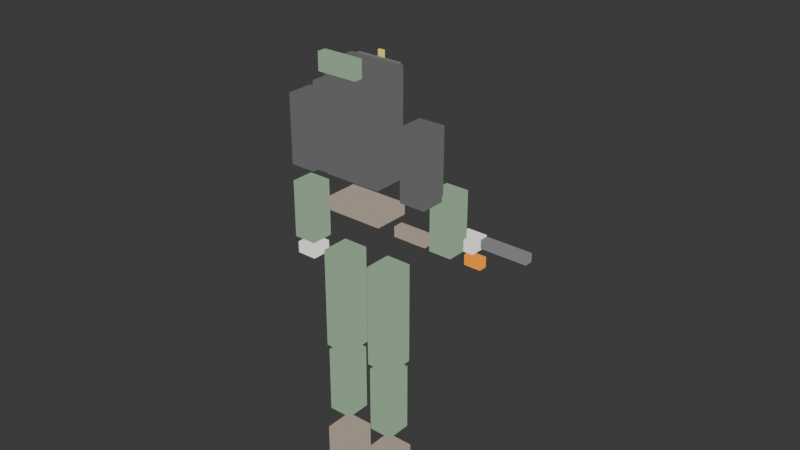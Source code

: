 # Source: guardsman_test.blend  (saved by Blender 5.1.29; exported with 4.5.12 LTS)
import bpy
from mathutils import Matrix  # noqa: F401  (used for matrix-valued properties, if any)

bpy.ops.wm.read_factory_settings(use_empty=True)
scene = bpy.context.scene
scene.name = 'Scene'

# ---- collections
col_collection = bpy.data.collections.new('Collection'); scene.collection.children.link(col_collection)

# ---- materials (node trees are filled in below, after node groups)
mat_pal_gunmetal = bpy.data.materials.new('PAL_Gunmetal')
mat_pal_gold = bpy.data.materials.new('PAL_Gold')
mat_pal_steel = bpy.data.materials.new('PAL_Steel')
mat_pal_gunmetalmid = bpy.data.materials.new('PAL_GunmetalMid')
mat_pal_leather = bpy.data.materials.new('PAL_Leather')
mat_pal_fatigue = bpy.data.materials.new('PAL_Fatigue')
mat_pal_bone = bpy.data.materials.new('PAL_Bone')
mat_pal_plasma = bpy.data.materials.new('PAL_Plasma')

# ---- material node trees
mat_pal_gunmetal.use_nodes = True; mat_pal_gunmetal.node_tree.nodes.clear()
_N = mat_pal_gunmetal.node_tree.nodes; _L = mat_pal_gunmetal.node_tree.links
n0 = _N.new('ShaderNodeEmission'); n0.name = 'Emission'; n0.location = (0, 0)
n0.inputs[0].default_value = (0.1176, 0.1176, 0.1176, 1.0)
n1 = _N.new('ShaderNodeOutputMaterial'); n1.name = 'Material Output'; n1.location = (0, 0)
_L.new(n0.outputs[0], n1.inputs[0])
n1.is_active_output = True
mat_pal_gold.use_nodes = True; mat_pal_gold.node_tree.nodes.clear()
_N = mat_pal_gold.node_tree.nodes; _L = mat_pal_gold.node_tree.links
n0 = _N.new('ShaderNodeEmission'); n0.name = 'Emission'; n0.location = (0, 0)
n0.inputs[0].default_value = (0.8314, 0.6275, 0.1412, 1.0)
n1 = _N.new('ShaderNodeOutputMaterial'); n1.name = 'Material Output'; n1.location = (0, 0)
_L.new(n0.outputs[0], n1.inputs[0])
n1.is_active_output = True
mat_pal_steel.use_nodes = True; mat_pal_steel.node_tree.nodes.clear()
_N = mat_pal_steel.node_tree.nodes; _L = mat_pal_steel.node_tree.links
n0 = _N.new('ShaderNodeEmission'); n0.name = 'Emission'; n0.location = (0, 0)
n0.inputs[0].default_value = (0.1961, 0.1961, 0.1961, 1.0)
n1 = _N.new('ShaderNodeOutputMaterial'); n1.name = 'Material Output'; n1.location = (0, 0)
_L.new(n0.outputs[0], n1.inputs[0])
n1.is_active_output = True
mat_pal_gunmetalmid.use_nodes = True; mat_pal_gunmetalmid.node_tree.nodes.clear()
_N = mat_pal_gunmetalmid.node_tree.nodes; _L = mat_pal_gunmetalmid.node_tree.links
n0 = _N.new('ShaderNodeEmission'); n0.name = 'Emission'; n0.location = (0, 0)
n0.inputs[0].default_value = (0.1569, 0.1569, 0.1569, 1.0)
n1 = _N.new('ShaderNodeOutputMaterial'); n1.name = 'Material Output'; n1.location = (0, 0)
_L.new(n0.outputs[0], n1.inputs[0])
n1.is_active_output = True
mat_pal_leather.use_nodes = True; mat_pal_leather.node_tree.nodes.clear()
_N = mat_pal_leather.node_tree.nodes; _L = mat_pal_leather.node_tree.links
n0 = _N.new('ShaderNodeEmission'); n0.name = 'Emission'; n0.location = (0, 0)
n0.inputs[0].default_value = (0.3529, 0.2902, 0.2353, 1.0)
n1 = _N.new('ShaderNodeOutputMaterial'); n1.name = 'Material Output'; n1.location = (0, 0)
_L.new(n0.outputs[0], n1.inputs[0])
n1.is_active_output = True
mat_pal_fatigue.use_nodes = True; mat_pal_fatigue.node_tree.nodes.clear()
_N = mat_pal_fatigue.node_tree.nodes; _L = mat_pal_fatigue.node_tree.links
n0 = _N.new('ShaderNodeEmission'); n0.name = 'Emission'; n0.location = (0, 0)
n0.inputs[0].default_value = (0.2353, 0.3529, 0.2353, 1.0)
n1 = _N.new('ShaderNodeOutputMaterial'); n1.name = 'Material Output'; n1.location = (0, 0)
_L.new(n0.outputs[0], n1.inputs[0])
n1.is_active_output = True
mat_pal_bone.use_nodes = True; mat_pal_bone.node_tree.nodes.clear()
_N = mat_pal_bone.node_tree.nodes; _L = mat_pal_bone.node_tree.links
n0 = _N.new('ShaderNodeEmission'); n0.name = 'Emission'; n0.location = (0, 0)
n0.inputs[0].default_value = (0.9098, 0.8784, 0.8314, 1.0)
n1 = _N.new('ShaderNodeOutputMaterial'); n1.name = 'Material Output'; n1.location = (0, 0)
_L.new(n0.outputs[0], n1.inputs[0])
n1.is_active_output = True
mat_pal_plasma.use_nodes = True; mat_pal_plasma.node_tree.nodes.clear()
_N = mat_pal_plasma.node_tree.nodes; _L = mat_pal_plasma.node_tree.links
n0 = _N.new('ShaderNodeEmission'); n0.name = 'Emission'; n0.location = (0, 0)
n0.inputs[0].default_value = (0.9882, 0.298, 0.01569, 1.0)
n1 = _N.new('ShaderNodeOutputMaterial'); n1.name = 'Material Output'; n1.location = (0, 0)
_L.new(n0.outputs[0], n1.inputs[0])
n1.is_active_output = True

# ---- world
world_world = bpy.data.worlds.new('World'); scene.world = world_world
world_world.use_nodes = True; world_world.node_tree.nodes.clear()
_N = world_world.node_tree.nodes; _L = world_world.node_tree.links
n0 = _N.new('ShaderNodeOutputWorld'); n0.name = 'World Output'; n0.location = (200, 100)
n1 = _N.new('ShaderNodeBackground'); n1.name = 'Background'; n1.location = (-200, 100)
n1.inputs[0].default_value = (0.05088, 0.05088, 0.05088, 1.0)
_L.new(n1.outputs[0], n0.inputs[0])
n0.is_active_output = True
world_world.color = (0.05088, 0.05088, 0.05088)
world_world.sun_shadow_jitter_overblur = 0.0

# ---- meshes
me_cube_001 = bpy.data.meshes.new('Cube.001')
me_cube_001.from_pydata([(-0.5, -0.5, -0.5), (-0.5, -0.5, 0.5), (-0.5, 0.5, -0.5), (-0.5, 0.5, 0.5), (0.5, -0.5, -0.5), (0.5, -0.5, 0.5), (0.5, 0.5, -0.5), (0.5, 0.5, 0.5)], [], [(0, 1, 3, 2), (2, 3, 7, 6), (6, 7, 5, 4), (4, 5, 1, 0), (2, 6, 4, 0), (7, 3, 1, 5)])
_uv = me_cube_001.uv_layers.new(name='UVMap')
_uv.uv.foreach_set('vector', [0.375, 0.0, 0.625, 0.0, 0.625, 0.25, 0.375, 0.25, 0.375, 0.25, 0.625, 0.25, 0.625, 0.5, 0.375, 0.5, 0.375, 0.5, 0.625, 0.5, 0.625, 0.75, 0.375, 0.75, 0.375, 0.75, 0.625, 0.75, 0.625, 1.0, 0.375, 1.0, 0.125, 0.5, 0.375, 0.5, 0.375, 0.75, 0.125, 0.75, 0.625, 0.5, 0.875, 0.5, 0.875, 0.75, 0.625, 0.75])
me_cube_001.materials.append(mat_pal_gunmetal)
me_cube_001.update()
me_cube_002 = bpy.data.meshes.new('Cube.002')
me_cube_002.from_pydata([(-0.5, -0.5, -0.5), (-0.5, -0.5, 0.5), (-0.5, 0.5, -0.5), (-0.5, 0.5, 0.5), (0.5, -0.5, -0.5), (0.5, -0.5, 0.5), (0.5, 0.5, -0.5), (0.5, 0.5, 0.5)], [], [(0, 1, 3, 2), (2, 3, 7, 6), (6, 7, 5, 4), (4, 5, 1, 0), (2, 6, 4, 0), (7, 3, 1, 5)])
_uv = me_cube_002.uv_layers.new(name='UVMap')
_uv.uv.foreach_set('vector', [0.375, 0.0, 0.625, 0.0, 0.625, 0.25, 0.375, 0.25, 0.375, 0.25, 0.625, 0.25, 0.625, 0.5, 0.375, 0.5, 0.375, 0.5, 0.625, 0.5, 0.625, 0.75, 0.375, 0.75, 0.375, 0.75, 0.625, 0.75, 0.625, 1.0, 0.375, 1.0, 0.125, 0.5, 0.375, 0.5, 0.375, 0.75, 0.125, 0.75, 0.625, 0.5, 0.875, 0.5, 0.875, 0.75, 0.625, 0.75])
me_cube_002.materials.append(mat_pal_gold)
me_cube_002.update()
me_cube_003 = bpy.data.meshes.new('Cube.003')
me_cube_003.from_pydata([(-0.5, -0.5, -0.5), (-0.5, -0.5, 0.5), (-0.5, 0.5, -0.5), (-0.5, 0.5, 0.5), (0.5, -0.5, -0.5), (0.5, -0.5, 0.5), (0.5, 0.5, -0.5), (0.5, 0.5, 0.5)], [], [(0, 1, 3, 2), (2, 3, 7, 6), (6, 7, 5, 4), (4, 5, 1, 0), (2, 6, 4, 0), (7, 3, 1, 5)])
_uv = me_cube_003.uv_layers.new(name='UVMap')
_uv.uv.foreach_set('vector', [0.375, 0.0, 0.625, 0.0, 0.625, 0.25, 0.375, 0.25, 0.375, 0.25, 0.625, 0.25, 0.625, 0.5, 0.375, 0.5, 0.375, 0.5, 0.625, 0.5, 0.625, 0.75, 0.375, 0.75, 0.375, 0.75, 0.625, 0.75, 0.625, 1.0, 0.375, 1.0, 0.125, 0.5, 0.375, 0.5, 0.375, 0.75, 0.125, 0.75, 0.625, 0.5, 0.875, 0.5, 0.875, 0.75, 0.625, 0.75])
me_cube_003.materials.append(mat_pal_steel)
me_cube_003.update()
me_cube_004 = bpy.data.meshes.new('Cube.004')
me_cube_004.from_pydata([(-0.5, -0.5, -0.5), (-0.5, -0.5, 0.5), (-0.5, 0.5, -0.5), (-0.5, 0.5, 0.5), (0.5, -0.5, -0.5), (0.5, -0.5, 0.5), (0.5, 0.5, -0.5), (0.5, 0.5, 0.5)], [], [(0, 1, 3, 2), (2, 3, 7, 6), (6, 7, 5, 4), (4, 5, 1, 0), (2, 6, 4, 0), (7, 3, 1, 5)])
_uv = me_cube_004.uv_layers.new(name='UVMap')
_uv.uv.foreach_set('vector', [0.375, 0.0, 0.625, 0.0, 0.625, 0.25, 0.375, 0.25, 0.375, 0.25, 0.625, 0.25, 0.625, 0.5, 0.375, 0.5, 0.375, 0.5, 0.625, 0.5, 0.625, 0.75, 0.375, 0.75, 0.375, 0.75, 0.625, 0.75, 0.625, 1.0, 0.375, 1.0, 0.125, 0.5, 0.375, 0.5, 0.375, 0.75, 0.125, 0.75, 0.625, 0.5, 0.875, 0.5, 0.875, 0.75, 0.625, 0.75])
me_cube_004.materials.append(mat_pal_gunmetal)
me_cube_004.update()
me_cube_005 = bpy.data.meshes.new('Cube.005')
me_cube_005.from_pydata([(-0.5, -0.5, -0.5), (-0.5, -0.5, 0.5), (-0.5, 0.5, -0.5), (-0.5, 0.5, 0.5), (0.5, -0.5, -0.5), (0.5, -0.5, 0.5), (0.5, 0.5, -0.5), (0.5, 0.5, 0.5)], [], [(0, 1, 3, 2), (2, 3, 7, 6), (6, 7, 5, 4), (4, 5, 1, 0), (2, 6, 4, 0), (7, 3, 1, 5)])
_uv = me_cube_005.uv_layers.new(name='UVMap')
_uv.uv.foreach_set('vector', [0.375, 0.0, 0.625, 0.0, 0.625, 0.25, 0.375, 0.25, 0.375, 0.25, 0.625, 0.25, 0.625, 0.5, 0.375, 0.5, 0.375, 0.5, 0.625, 0.5, 0.625, 0.75, 0.375, 0.75, 0.375, 0.75, 0.625, 0.75, 0.625, 1.0, 0.375, 1.0, 0.125, 0.5, 0.375, 0.5, 0.375, 0.75, 0.125, 0.75, 0.625, 0.5, 0.875, 0.5, 0.875, 0.75, 0.625, 0.75])
me_cube_005.materials.append(mat_pal_gunmetalmid)
me_cube_005.update()
me_cube_006 = bpy.data.meshes.new('Cube.006')
me_cube_006.from_pydata([(-0.5, -0.5, -0.5), (-0.5, -0.5, 0.5), (-0.5, 0.5, -0.5), (-0.5, 0.5, 0.5), (0.5, -0.5, -0.5), (0.5, -0.5, 0.5), (0.5, 0.5, -0.5), (0.5, 0.5, 0.5)], [], [(0, 1, 3, 2), (2, 3, 7, 6), (6, 7, 5, 4), (4, 5, 1, 0), (2, 6, 4, 0), (7, 3, 1, 5)])
_uv = me_cube_006.uv_layers.new(name='UVMap')
_uv.uv.foreach_set('vector', [0.375, 0.0, 0.625, 0.0, 0.625, 0.25, 0.375, 0.25, 0.375, 0.25, 0.625, 0.25, 0.625, 0.5, 0.375, 0.5, 0.375, 0.5, 0.625, 0.5, 0.625, 0.75, 0.375, 0.75, 0.375, 0.75, 0.625, 0.75, 0.625, 1.0, 0.375, 1.0, 0.125, 0.5, 0.375, 0.5, 0.375, 0.75, 0.125, 0.75, 0.625, 0.5, 0.875, 0.5, 0.875, 0.75, 0.625, 0.75])
me_cube_006.materials.append(mat_pal_gold)
me_cube_006.update()
me_cube_007 = bpy.data.meshes.new('Cube.007')
me_cube_007.from_pydata([(-0.5, -0.5, -0.5), (-0.5, -0.5, 0.5), (-0.5, 0.5, -0.5), (-0.5, 0.5, 0.5), (0.5, -0.5, -0.5), (0.5, -0.5, 0.5), (0.5, 0.5, -0.5), (0.5, 0.5, 0.5)], [], [(0, 1, 3, 2), (2, 3, 7, 6), (6, 7, 5, 4), (4, 5, 1, 0), (2, 6, 4, 0), (7, 3, 1, 5)])
_uv = me_cube_007.uv_layers.new(name='UVMap')
_uv.uv.foreach_set('vector', [0.375, 0.0, 0.625, 0.0, 0.625, 0.25, 0.375, 0.25, 0.375, 0.25, 0.625, 0.25, 0.625, 0.5, 0.375, 0.5, 0.375, 0.5, 0.625, 0.5, 0.625, 0.75, 0.375, 0.75, 0.375, 0.75, 0.625, 0.75, 0.625, 1.0, 0.375, 1.0, 0.125, 0.5, 0.375, 0.5, 0.375, 0.75, 0.125, 0.75, 0.625, 0.5, 0.875, 0.5, 0.875, 0.75, 0.625, 0.75])
me_cube_007.materials.append(mat_pal_gold)
me_cube_007.update()
me_cube_008 = bpy.data.meshes.new('Cube.008')
me_cube_008.from_pydata([(-0.5, -0.5, -0.5), (-0.5, -0.5, 0.5), (-0.5, 0.5, -0.5), (-0.5, 0.5, 0.5), (0.5, -0.5, -0.5), (0.5, -0.5, 0.5), (0.5, 0.5, -0.5), (0.5, 0.5, 0.5)], [], [(0, 1, 3, 2), (2, 3, 7, 6), (6, 7, 5, 4), (4, 5, 1, 0), (2, 6, 4, 0), (7, 3, 1, 5)])
_uv = me_cube_008.uv_layers.new(name='UVMap')
_uv.uv.foreach_set('vector', [0.375, 0.0, 0.625, 0.0, 0.625, 0.25, 0.375, 0.25, 0.375, 0.25, 0.625, 0.25, 0.625, 0.5, 0.375, 0.5, 0.375, 0.5, 0.625, 0.5, 0.625, 0.75, 0.375, 0.75, 0.375, 0.75, 0.625, 0.75, 0.625, 1.0, 0.375, 1.0, 0.125, 0.5, 0.375, 0.5, 0.375, 0.75, 0.125, 0.75, 0.625, 0.5, 0.875, 0.5, 0.875, 0.75, 0.625, 0.75])
me_cube_008.materials.append(mat_pal_gold)
me_cube_008.update()
me_cube_009 = bpy.data.meshes.new('Cube.009')
me_cube_009.from_pydata([(-0.5, -0.5, -0.5), (-0.5, -0.5, 0.5), (-0.5, 0.5, -0.5), (-0.5, 0.5, 0.5), (0.5, -0.5, -0.5), (0.5, -0.5, 0.5), (0.5, 0.5, -0.5), (0.5, 0.5, 0.5)], [], [(0, 1, 3, 2), (2, 3, 7, 6), (6, 7, 5, 4), (4, 5, 1, 0), (2, 6, 4, 0), (7, 3, 1, 5)])
_uv = me_cube_009.uv_layers.new(name='UVMap')
_uv.uv.foreach_set('vector', [0.375, 0.0, 0.625, 0.0, 0.625, 0.25, 0.375, 0.25, 0.375, 0.25, 0.625, 0.25, 0.625, 0.5, 0.375, 0.5, 0.375, 0.5, 0.625, 0.5, 0.625, 0.75, 0.375, 0.75, 0.375, 0.75, 0.625, 0.75, 0.625, 1.0, 0.375, 1.0, 0.125, 0.5, 0.375, 0.5, 0.375, 0.75, 0.125, 0.75, 0.625, 0.5, 0.875, 0.5, 0.875, 0.75, 0.625, 0.75])
me_cube_009.materials.append(mat_pal_leather)
me_cube_009.update()
me_cube_010 = bpy.data.meshes.new('Cube.010')
me_cube_010.from_pydata([(-0.5, -0.5, -0.5), (-0.5, -0.5, 0.5), (-0.5, 0.5, -0.5), (-0.5, 0.5, 0.5), (0.5, -0.5, -0.5), (0.5, -0.5, 0.5), (0.5, 0.5, -0.5), (0.5, 0.5, 0.5)], [], [(0, 1, 3, 2), (2, 3, 7, 6), (6, 7, 5, 4), (4, 5, 1, 0), (2, 6, 4, 0), (7, 3, 1, 5)])
_uv = me_cube_010.uv_layers.new(name='UVMap')
_uv.uv.foreach_set('vector', [0.375, 0.0, 0.625, 0.0, 0.625, 0.25, 0.375, 0.25, 0.375, 0.25, 0.625, 0.25, 0.625, 0.5, 0.375, 0.5, 0.375, 0.5, 0.625, 0.5, 0.625, 0.75, 0.375, 0.75, 0.375, 0.75, 0.625, 0.75, 0.625, 1.0, 0.375, 1.0, 0.125, 0.5, 0.375, 0.5, 0.375, 0.75, 0.125, 0.75, 0.625, 0.5, 0.875, 0.5, 0.875, 0.75, 0.625, 0.75])
me_cube_010.materials.append(mat_pal_fatigue)
me_cube_010.update()
me_cube_011 = bpy.data.meshes.new('Cube.011')
me_cube_011.from_pydata([(-0.5, -0.5, -0.5), (-0.5, -0.5, 0.5), (-0.5, 0.5, -0.5), (-0.5, 0.5, 0.5), (0.5, -0.5, -0.5), (0.5, -0.5, 0.5), (0.5, 0.5, -0.5), (0.5, 0.5, 0.5)], [], [(0, 1, 3, 2), (2, 3, 7, 6), (6, 7, 5, 4), (4, 5, 1, 0), (2, 6, 4, 0), (7, 3, 1, 5)])
_uv = me_cube_011.uv_layers.new(name='UVMap')
_uv.uv.foreach_set('vector', [0.375, 0.0, 0.625, 0.0, 0.625, 0.25, 0.375, 0.25, 0.375, 0.25, 0.625, 0.25, 0.625, 0.5, 0.375, 0.5, 0.375, 0.5, 0.625, 0.5, 0.625, 0.75, 0.375, 0.75, 0.375, 0.75, 0.625, 0.75, 0.625, 1.0, 0.375, 1.0, 0.125, 0.5, 0.375, 0.5, 0.375, 0.75, 0.125, 0.75, 0.625, 0.5, 0.875, 0.5, 0.875, 0.75, 0.625, 0.75])
me_cube_011.materials.append(mat_pal_fatigue)
me_cube_011.update()
me_cube_012 = bpy.data.meshes.new('Cube.012')
me_cube_012.from_pydata([(-0.5, -0.5, -0.5), (-0.5, -0.5, 0.5), (-0.5, 0.5, -0.5), (-0.5, 0.5, 0.5), (0.5, -0.5, -0.5), (0.5, -0.5, 0.5), (0.5, 0.5, -0.5), (0.5, 0.5, 0.5)], [], [(0, 1, 3, 2), (2, 3, 7, 6), (6, 7, 5, 4), (4, 5, 1, 0), (2, 6, 4, 0), (7, 3, 1, 5)])
_uv = me_cube_012.uv_layers.new(name='UVMap')
_uv.uv.foreach_set('vector', [0.375, 0.0, 0.625, 0.0, 0.625, 0.25, 0.375, 0.25, 0.375, 0.25, 0.625, 0.25, 0.625, 0.5, 0.375, 0.5, 0.375, 0.5, 0.625, 0.5, 0.625, 0.75, 0.375, 0.75, 0.375, 0.75, 0.625, 0.75, 0.625, 1.0, 0.375, 1.0, 0.125, 0.5, 0.375, 0.5, 0.375, 0.75, 0.125, 0.75, 0.625, 0.5, 0.875, 0.5, 0.875, 0.75, 0.625, 0.75])
me_cube_012.materials.append(mat_pal_leather)
me_cube_012.update()
me_cube_013 = bpy.data.meshes.new('Cube.013')
me_cube_013.from_pydata([(-0.5, -0.5, -0.5), (-0.5, -0.5, 0.5), (-0.5, 0.5, -0.5), (-0.5, 0.5, 0.5), (0.5, -0.5, -0.5), (0.5, -0.5, 0.5), (0.5, 0.5, -0.5), (0.5, 0.5, 0.5)], [], [(0, 1, 3, 2), (2, 3, 7, 6), (6, 7, 5, 4), (4, 5, 1, 0), (2, 6, 4, 0), (7, 3, 1, 5)])
_uv = me_cube_013.uv_layers.new(name='UVMap')
_uv.uv.foreach_set('vector', [0.375, 0.0, 0.625, 0.0, 0.625, 0.25, 0.375, 0.25, 0.375, 0.25, 0.625, 0.25, 0.625, 0.5, 0.375, 0.5, 0.375, 0.5, 0.625, 0.5, 0.625, 0.75, 0.375, 0.75, 0.375, 0.75, 0.625, 0.75, 0.625, 1.0, 0.375, 1.0, 0.125, 0.5, 0.375, 0.5, 0.375, 0.75, 0.125, 0.75, 0.625, 0.5, 0.875, 0.5, 0.875, 0.75, 0.625, 0.75])
me_cube_013.materials.append(mat_pal_fatigue)
me_cube_013.update()
me_cube_014 = bpy.data.meshes.new('Cube.014')
me_cube_014.from_pydata([(-0.5, -0.5, -0.5), (-0.5, -0.5, 0.5), (-0.5, 0.5, -0.5), (-0.5, 0.5, 0.5), (0.5, -0.5, -0.5), (0.5, -0.5, 0.5), (0.5, 0.5, -0.5), (0.5, 0.5, 0.5)], [], [(0, 1, 3, 2), (2, 3, 7, 6), (6, 7, 5, 4), (4, 5, 1, 0), (2, 6, 4, 0), (7, 3, 1, 5)])
_uv = me_cube_014.uv_layers.new(name='UVMap')
_uv.uv.foreach_set('vector', [0.375, 0.0, 0.625, 0.0, 0.625, 0.25, 0.375, 0.25, 0.375, 0.25, 0.625, 0.25, 0.625, 0.5, 0.375, 0.5, 0.375, 0.5, 0.625, 0.5, 0.625, 0.75, 0.375, 0.75, 0.375, 0.75, 0.625, 0.75, 0.625, 1.0, 0.375, 1.0, 0.125, 0.5, 0.375, 0.5, 0.375, 0.75, 0.125, 0.75, 0.625, 0.5, 0.875, 0.5, 0.875, 0.75, 0.625, 0.75])
me_cube_014.materials.append(mat_pal_fatigue)
me_cube_014.update()
me_cube_015 = bpy.data.meshes.new('Cube.015')
me_cube_015.from_pydata([(-0.5, -0.5, -0.5), (-0.5, -0.5, 0.5), (-0.5, 0.5, -0.5), (-0.5, 0.5, 0.5), (0.5, -0.5, -0.5), (0.5, -0.5, 0.5), (0.5, 0.5, -0.5), (0.5, 0.5, 0.5)], [], [(0, 1, 3, 2), (2, 3, 7, 6), (6, 7, 5, 4), (4, 5, 1, 0), (2, 6, 4, 0), (7, 3, 1, 5)])
_uv = me_cube_015.uv_layers.new(name='UVMap')
_uv.uv.foreach_set('vector', [0.375, 0.0, 0.625, 0.0, 0.625, 0.25, 0.375, 0.25, 0.375, 0.25, 0.625, 0.25, 0.625, 0.5, 0.375, 0.5, 0.375, 0.5, 0.625, 0.5, 0.625, 0.75, 0.375, 0.75, 0.375, 0.75, 0.625, 0.75, 0.625, 1.0, 0.375, 1.0, 0.125, 0.5, 0.375, 0.5, 0.375, 0.75, 0.125, 0.75, 0.625, 0.5, 0.875, 0.5, 0.875, 0.75, 0.625, 0.75])
me_cube_015.materials.append(mat_pal_leather)
me_cube_015.update()
me_cube_016 = bpy.data.meshes.new('Cube.016')
me_cube_016.from_pydata([(-0.5, -0.5, -0.5), (-0.5, -0.5, 0.5), (-0.5, 0.5, -0.5), (-0.5, 0.5, 0.5), (0.5, -0.5, -0.5), (0.5, -0.5, 0.5), (0.5, 0.5, -0.5), (0.5, 0.5, 0.5)], [], [(0, 1, 3, 2), (2, 3, 7, 6), (6, 7, 5, 4), (4, 5, 1, 0), (2, 6, 4, 0), (7, 3, 1, 5)])
_uv = me_cube_016.uv_layers.new(name='UVMap')
_uv.uv.foreach_set('vector', [0.375, 0.0, 0.625, 0.0, 0.625, 0.25, 0.375, 0.25, 0.375, 0.25, 0.625, 0.25, 0.625, 0.5, 0.375, 0.5, 0.375, 0.5, 0.625, 0.5, 0.625, 0.75, 0.375, 0.75, 0.375, 0.75, 0.625, 0.75, 0.625, 1.0, 0.375, 1.0, 0.125, 0.5, 0.375, 0.5, 0.375, 0.75, 0.125, 0.75, 0.625, 0.5, 0.875, 0.5, 0.875, 0.75, 0.625, 0.75])
me_cube_016.materials.append(mat_pal_gunmetal)
me_cube_016.update()
me_cube_017 = bpy.data.meshes.new('Cube.017')
me_cube_017.from_pydata([(-0.5, -0.5, -0.5), (-0.5, -0.5, 0.5), (-0.5, 0.5, -0.5), (-0.5, 0.5, 0.5), (0.5, -0.5, -0.5), (0.5, -0.5, 0.5), (0.5, 0.5, -0.5), (0.5, 0.5, 0.5)], [], [(0, 1, 3, 2), (2, 3, 7, 6), (6, 7, 5, 4), (4, 5, 1, 0), (2, 6, 4, 0), (7, 3, 1, 5)])
_uv = me_cube_017.uv_layers.new(name='UVMap')
_uv.uv.foreach_set('vector', [0.375, 0.0, 0.625, 0.0, 0.625, 0.25, 0.375, 0.25, 0.375, 0.25, 0.625, 0.25, 0.625, 0.5, 0.375, 0.5, 0.375, 0.5, 0.625, 0.5, 0.625, 0.75, 0.375, 0.75, 0.375, 0.75, 0.625, 0.75, 0.625, 1.0, 0.375, 1.0, 0.125, 0.5, 0.375, 0.5, 0.375, 0.75, 0.125, 0.75, 0.625, 0.5, 0.875, 0.5, 0.875, 0.75, 0.625, 0.75])
me_cube_017.materials.append(mat_pal_fatigue)
me_cube_017.update()
me_cube_018 = bpy.data.meshes.new('Cube.018')
me_cube_018.from_pydata([(-0.5, -0.5, -0.5), (-0.5, -0.5, 0.5), (-0.5, 0.5, -0.5), (-0.5, 0.5, 0.5), (0.5, -0.5, -0.5), (0.5, -0.5, 0.5), (0.5, 0.5, -0.5), (0.5, 0.5, 0.5)], [], [(0, 1, 3, 2), (2, 3, 7, 6), (6, 7, 5, 4), (4, 5, 1, 0), (2, 6, 4, 0), (7, 3, 1, 5)])
_uv = me_cube_018.uv_layers.new(name='UVMap')
_uv.uv.foreach_set('vector', [0.375, 0.0, 0.625, 0.0, 0.625, 0.25, 0.375, 0.25, 0.375, 0.25, 0.625, 0.25, 0.625, 0.5, 0.375, 0.5, 0.375, 0.5, 0.625, 0.5, 0.625, 0.75, 0.375, 0.75, 0.375, 0.75, 0.625, 0.75, 0.625, 1.0, 0.375, 1.0, 0.125, 0.5, 0.375, 0.5, 0.375, 0.75, 0.125, 0.75, 0.625, 0.5, 0.875, 0.5, 0.875, 0.75, 0.625, 0.75])
me_cube_018.materials.append(mat_pal_bone)
me_cube_018.update()
me_cube_019 = bpy.data.meshes.new('Cube.019')
me_cube_019.from_pydata([(-0.5, -0.5, -0.5), (-0.5, -0.5, 0.5), (-0.5, 0.5, -0.5), (-0.5, 0.5, 0.5), (0.5, -0.5, -0.5), (0.5, -0.5, 0.5), (0.5, 0.5, -0.5), (0.5, 0.5, 0.5)], [], [(0, 1, 3, 2), (2, 3, 7, 6), (6, 7, 5, 4), (4, 5, 1, 0), (2, 6, 4, 0), (7, 3, 1, 5)])
_uv = me_cube_019.uv_layers.new(name='UVMap')
_uv.uv.foreach_set('vector', [0.375, 0.0, 0.625, 0.0, 0.625, 0.25, 0.375, 0.25, 0.375, 0.25, 0.625, 0.25, 0.625, 0.5, 0.375, 0.5, 0.375, 0.5, 0.625, 0.5, 0.625, 0.75, 0.375, 0.75, 0.375, 0.75, 0.625, 0.75, 0.625, 1.0, 0.375, 1.0, 0.125, 0.5, 0.375, 0.5, 0.375, 0.75, 0.125, 0.75, 0.625, 0.5, 0.875, 0.5, 0.875, 0.75, 0.625, 0.75])
me_cube_019.materials.append(mat_pal_gunmetal)
me_cube_019.update()
me_cube_020 = bpy.data.meshes.new('Cube.020')
me_cube_020.from_pydata([(-0.5, -0.5, -0.5), (-0.5, -0.5, 0.5), (-0.5, 0.5, -0.5), (-0.5, 0.5, 0.5), (0.5, -0.5, -0.5), (0.5, -0.5, 0.5), (0.5, 0.5, -0.5), (0.5, 0.5, 0.5)], [], [(0, 1, 3, 2), (2, 3, 7, 6), (6, 7, 5, 4), (4, 5, 1, 0), (2, 6, 4, 0), (7, 3, 1, 5)])
_uv = me_cube_020.uv_layers.new(name='UVMap')
_uv.uv.foreach_set('vector', [0.375, 0.0, 0.625, 0.0, 0.625, 0.25, 0.375, 0.25, 0.375, 0.25, 0.625, 0.25, 0.625, 0.5, 0.375, 0.5, 0.375, 0.5, 0.625, 0.5, 0.625, 0.75, 0.375, 0.75, 0.375, 0.75, 0.625, 0.75, 0.625, 1.0, 0.375, 1.0, 0.125, 0.5, 0.375, 0.5, 0.375, 0.75, 0.125, 0.75, 0.625, 0.5, 0.875, 0.5, 0.875, 0.75, 0.625, 0.75])
me_cube_020.materials.append(mat_pal_fatigue)
me_cube_020.update()
me_cube_021 = bpy.data.meshes.new('Cube.021')
me_cube_021.from_pydata([(-0.5, -0.5, -0.5), (-0.5, -0.5, 0.5), (-0.5, 0.5, -0.5), (-0.5, 0.5, 0.5), (0.5, -0.5, -0.5), (0.5, -0.5, 0.5), (0.5, 0.5, -0.5), (0.5, 0.5, 0.5)], [], [(0, 1, 3, 2), (2, 3, 7, 6), (6, 7, 5, 4), (4, 5, 1, 0), (2, 6, 4, 0), (7, 3, 1, 5)])
_uv = me_cube_021.uv_layers.new(name='UVMap')
_uv.uv.foreach_set('vector', [0.375, 0.0, 0.625, 0.0, 0.625, 0.25, 0.375, 0.25, 0.375, 0.25, 0.625, 0.25, 0.625, 0.5, 0.375, 0.5, 0.375, 0.5, 0.625, 0.5, 0.625, 0.75, 0.375, 0.75, 0.375, 0.75, 0.625, 0.75, 0.625, 1.0, 0.375, 1.0, 0.125, 0.5, 0.375, 0.5, 0.375, 0.75, 0.125, 0.75, 0.625, 0.5, 0.875, 0.5, 0.875, 0.75, 0.625, 0.75])
me_cube_021.materials.append(mat_pal_bone)
me_cube_021.update()
me_cube_022 = bpy.data.meshes.new('Cube.022')
me_cube_022.from_pydata([(-0.5, -0.5, -0.5), (-0.5, -0.5, 0.5), (-0.5, 0.5, -0.5), (-0.5, 0.5, 0.5), (0.5, -0.5, -0.5), (0.5, -0.5, 0.5), (0.5, 0.5, -0.5), (0.5, 0.5, 0.5)], [], [(0, 1, 3, 2), (2, 3, 7, 6), (6, 7, 5, 4), (4, 5, 1, 0), (2, 6, 4, 0), (7, 3, 1, 5)])
_uv = me_cube_022.uv_layers.new(name='UVMap')
_uv.uv.foreach_set('vector', [0.375, 0.0, 0.625, 0.0, 0.625, 0.25, 0.375, 0.25, 0.375, 0.25, 0.625, 0.25, 0.625, 0.5, 0.375, 0.5, 0.375, 0.5, 0.625, 0.5, 0.625, 0.75, 0.375, 0.75, 0.375, 0.75, 0.625, 0.75, 0.625, 1.0, 0.375, 1.0, 0.125, 0.5, 0.375, 0.5, 0.375, 0.75, 0.125, 0.75, 0.625, 0.5, 0.875, 0.5, 0.875, 0.75, 0.625, 0.75])
me_cube_022.materials.append(mat_pal_steel)
me_cube_022.update()
me_cube_023 = bpy.data.meshes.new('Cube.023')
me_cube_023.from_pydata([(-0.5, -0.5, -0.5), (-0.5, -0.5, 0.5), (-0.5, 0.5, -0.5), (-0.5, 0.5, 0.5), (0.5, -0.5, -0.5), (0.5, -0.5, 0.5), (0.5, 0.5, -0.5), (0.5, 0.5, 0.5)], [], [(0, 1, 3, 2), (2, 3, 7, 6), (6, 7, 5, 4), (4, 5, 1, 0), (2, 6, 4, 0), (7, 3, 1, 5)])
_uv = me_cube_023.uv_layers.new(name='UVMap')
_uv.uv.foreach_set('vector', [0.375, 0.0, 0.625, 0.0, 0.625, 0.25, 0.375, 0.25, 0.375, 0.25, 0.625, 0.25, 0.625, 0.5, 0.375, 0.5, 0.375, 0.5, 0.625, 0.5, 0.625, 0.75, 0.375, 0.75, 0.375, 0.75, 0.625, 0.75, 0.625, 1.0, 0.375, 1.0, 0.125, 0.5, 0.375, 0.5, 0.375, 0.75, 0.125, 0.75, 0.625, 0.5, 0.875, 0.5, 0.875, 0.75, 0.625, 0.75])
me_cube_023.materials.append(mat_pal_leather)
me_cube_023.update()
me_cube_024 = bpy.data.meshes.new('Cube.024')
me_cube_024.from_pydata([(-0.5, -0.5, -0.5), (-0.5, -0.5, 0.5), (-0.5, 0.5, -0.5), (-0.5, 0.5, 0.5), (0.5, -0.5, -0.5), (0.5, -0.5, 0.5), (0.5, 0.5, -0.5), (0.5, 0.5, 0.5)], [], [(0, 1, 3, 2), (2, 3, 7, 6), (6, 7, 5, 4), (4, 5, 1, 0), (2, 6, 4, 0), (7, 3, 1, 5)])
_uv = me_cube_024.uv_layers.new(name='UVMap')
_uv.uv.foreach_set('vector', [0.375, 0.0, 0.625, 0.0, 0.625, 0.25, 0.375, 0.25, 0.375, 0.25, 0.625, 0.25, 0.625, 0.5, 0.375, 0.5, 0.375, 0.5, 0.625, 0.5, 0.625, 0.75, 0.375, 0.75, 0.375, 0.75, 0.625, 0.75, 0.625, 1.0, 0.375, 1.0, 0.125, 0.5, 0.375, 0.5, 0.375, 0.75, 0.125, 0.75, 0.625, 0.5, 0.875, 0.5, 0.875, 0.75, 0.625, 0.75])
me_cube_024.materials.append(mat_pal_plasma)
me_cube_024.update()
me_cube_025 = bpy.data.meshes.new('Cube.025')
me_cube_025.from_pydata([(-0.5, -0.5, -0.5), (-0.5, -0.5, 0.5), (-0.5, 0.5, -0.5), (-0.5, 0.5, 0.5), (0.5, -0.5, -0.5), (0.5, -0.5, 0.5), (0.5, 0.5, -0.5), (0.5, 0.5, 0.5)], [], [(0, 1, 3, 2), (2, 3, 7, 6), (6, 7, 5, 4), (4, 5, 1, 0), (2, 6, 4, 0), (7, 3, 1, 5)])
_uv = me_cube_025.uv_layers.new(name='UVMap')
_uv.uv.foreach_set('vector', [0.375, 0.0, 0.625, 0.0, 0.625, 0.25, 0.375, 0.25, 0.375, 0.25, 0.625, 0.25, 0.625, 0.5, 0.375, 0.5, 0.375, 0.5, 0.625, 0.5, 0.625, 0.75, 0.375, 0.75, 0.375, 0.75, 0.625, 0.75, 0.625, 1.0, 0.375, 1.0, 0.125, 0.5, 0.375, 0.5, 0.375, 0.75, 0.125, 0.75, 0.625, 0.5, 0.875, 0.5, 0.875, 0.75, 0.625, 0.75])
me_cube_025.materials.append(mat_pal_gunmetal)
me_cube_025.update()
me_cube_026 = bpy.data.meshes.new('Cube.026')
me_cube_026.from_pydata([(-0.5, -0.5, -0.5), (-0.5, -0.5, 0.5), (-0.5, 0.5, -0.5), (-0.5, 0.5, 0.5), (0.5, -0.5, -0.5), (0.5, -0.5, 0.5), (0.5, 0.5, -0.5), (0.5, 0.5, 0.5)], [], [(0, 1, 3, 2), (2, 3, 7, 6), (6, 7, 5, 4), (4, 5, 1, 0), (2, 6, 4, 0), (7, 3, 1, 5)])
_uv = me_cube_026.uv_layers.new(name='UVMap')
_uv.uv.foreach_set('vector', [0.375, 0.0, 0.625, 0.0, 0.625, 0.25, 0.375, 0.25, 0.375, 0.25, 0.625, 0.25, 0.625, 0.5, 0.375, 0.5, 0.375, 0.5, 0.625, 0.5, 0.625, 0.75, 0.375, 0.75, 0.375, 0.75, 0.625, 0.75, 0.625, 1.0, 0.375, 1.0, 0.125, 0.5, 0.375, 0.5, 0.375, 0.75, 0.125, 0.75, 0.625, 0.5, 0.875, 0.5, 0.875, 0.75, 0.625, 0.75])
me_cube_026.materials.append(mat_pal_fatigue)
me_cube_026.update()

# ---- objects
ob_head = bpy.data.objects.new('Head', me_cube_001)
ob_helmetcrest = bpy.data.objects.new('HelmetCrest', me_cube_002)
ob_rebreather = bpy.data.objects.new('Rebreather', me_cube_003)
ob_torso = bpy.data.objects.new('Torso', me_cube_004)
ob_chestplate = bpy.data.objects.new('ChestPlate', me_cube_005)
ob_aquilabar = bpy.data.objects.new('AquilaBar', me_cube_006)
ob_aquilawingl = bpy.data.objects.new('AquilaWingL', me_cube_007)
ob_aquilawingr = bpy.data.objects.new('AquilaWingR', me_cube_008)
ob_belt = bpy.data.objects.new('Belt', me_cube_009)
ob_legl = bpy.data.objects.new('LegL', me_cube_010)
ob_legl_lower = bpy.data.objects.new('LegL_Lower', me_cube_011)
ob_legl_boot = bpy.data.objects.new('LegL_Boot', me_cube_012)
ob_legr = bpy.data.objects.new('LegR', me_cube_013)
ob_legr_lower = bpy.data.objects.new('LegR_Lower', me_cube_014)
ob_legr_boot = bpy.data.objects.new('LegR_Boot', me_cube_015)
ob_arml = bpy.data.objects.new('ArmL', me_cube_016)
ob_arml_lower = bpy.data.objects.new('ArmL_Lower', me_cube_017)
ob_arml_hand = bpy.data.objects.new('ArmL_Hand', me_cube_018)
ob_armr = bpy.data.objects.new('ArmR', me_cube_019)
ob_armr_lower = bpy.data.objects.new('ArmR_Lower', me_cube_020)
ob_armr_hand = bpy.data.objects.new('ArmR_Hand', me_cube_021)
ob_lasgun_barrel = bpy.data.objects.new('Lasgun_Barrel', me_cube_022)
ob_lasgun_stock = bpy.data.objects.new('Lasgun_Stock', me_cube_023)
ob_lasgun_cell = bpy.data.objects.new('Lasgun_Cell', me_cube_024)
ob_backpack = bpy.data.objects.new('Backpack', me_cube_025)
ob_bedroll = bpy.data.objects.new('Bedroll', me_cube_026)

# ---- transforms, parenting, visibility, modifiers, constraints
ob_head.location = (0.0, 0.0, 134.4)
ob_head.scale = (9.8, 9.8, 11.2)
ob_helmetcrest.location = (0.0, 0.0, 141.4)
ob_helmetcrest.scale = (5.6, 2.1, 2.8)
ob_rebreather.location = (0.0, 5.04, 127.4)
ob_rebreather.scale = (6.3, 1.4, 3.5)
ob_torso.location = (0.0, 0.0, 98.0)
ob_torso.scale = (14.0, 8.4, 25.2)
ob_chestplate.location = (0.0, 4.48, 103.6)
ob_chestplate.scale = (11.2, 1.4, 14.0)
ob_aquilabar.location = (0.0, 5.6, 109.2)
ob_aquilabar.scale = (1.4, 0.56, 5.6)
ob_aquilawingl.location = (-3.5, 5.6, 106.4)
ob_aquilawingl.scale = (4.2, 0.56, 1.4)
ob_aquilawingr.location = (3.5, 5.6, 106.4)
ob_aquilawingr.scale = (4.2, 0.56, 1.4)
ob_belt.location = (0.0, 0.0, 78.4)
ob_belt.scale = (14.7, 8.68, 2.8)
ob_legl.location = (-6.3, 0.0, 53.2)
ob_legl.scale = (6.3, 7.0, 25.2)
ob_legl_lower.location = (-6.3, 0.0, 30.8)
ob_legl_lower.scale = (5.88, 6.3, 16.8)
ob_legl_boot.location = (-6.3, 0.0, 12.6)
ob_legl_boot.scale = (7.0, 7.28, 8.4)
ob_legr.location = (6.3, 0.0, 53.2)
ob_legr.scale = (6.3, 7.0, 25.2)
ob_legr_lower.location = (6.3, 0.0, 30.8)
ob_legr_lower.scale = (5.88, 6.3, 16.8)
ob_legr_boot.location = (6.3, 0.0, 12.6)
ob_legr_boot.scale = (7.0, 7.28, 8.4)
ob_arml.location = (-15.4, 0.0, 92.4)
ob_arml.scale = (6.3, 6.3, 16.8)
ob_arml_lower.location = (-16.1, 0.0, 72.8)
ob_arml_lower.scale = (5.6, 5.6, 14.0)
ob_arml_hand.location = (-16.1, 0.0, 63.0)
ob_arml_hand.scale = (4.9, 4.9, 2.8)
ob_armr.location = (15.4, 0.0, 92.4)
ob_armr.scale = (6.3, 6.3, 16.8)
ob_armr_lower.location = (18.2, 5.6, 78.4)
ob_armr_lower.scale = (5.6, 5.6, 14.0)
ob_armr_hand.location = (21.0, 9.8, 72.8)
ob_armr_hand.scale = (4.9, 4.9, 2.8)
ob_lasgun_barrel.location = (25.2, 11.2, 72.8)
ob_lasgun_barrel.scale = (19.6, 2.1, 2.1)
ob_lasgun_stock.location = (9.8, 4.2, 72.8)
ob_lasgun_stock.scale = (8.4, 2.52, 2.52)
ob_lasgun_cell.location = (22.4, 9.8, 68.6)
ob_lasgun_cell.scale = (4.2, 2.1, 2.52)
ob_backpack.location = (0.0, -5.6, 98.0)
ob_backpack.scale = (12.6, 5.6, 19.6)
ob_bedroll.location = (0.0, -7.0, 112.0)
ob_bedroll.scale = (9.8, 2.1, 4.2)

# ---- collection membership
col_collection.objects.link(ob_head)
col_collection.objects.link(ob_helmetcrest)
col_collection.objects.link(ob_rebreather)
col_collection.objects.link(ob_torso)
col_collection.objects.link(ob_chestplate)
col_collection.objects.link(ob_aquilabar)
col_collection.objects.link(ob_aquilawingl)
col_collection.objects.link(ob_aquilawingr)
col_collection.objects.link(ob_belt)
col_collection.objects.link(ob_legl)
col_collection.objects.link(ob_legl_lower)
col_collection.objects.link(ob_legl_boot)
col_collection.objects.link(ob_legr)
col_collection.objects.link(ob_legr_lower)
col_collection.objects.link(ob_legr_boot)
col_collection.objects.link(ob_arml)
col_collection.objects.link(ob_arml_lower)
col_collection.objects.link(ob_arml_hand)
col_collection.objects.link(ob_armr)
col_collection.objects.link(ob_armr_lower)
col_collection.objects.link(ob_armr_hand)
col_collection.objects.link(ob_lasgun_barrel)
col_collection.objects.link(ob_lasgun_stock)
col_collection.objects.link(ob_lasgun_cell)
col_collection.objects.link(ob_backpack)
col_collection.objects.link(ob_bedroll)

# ---- scene / render settings (as saved in the file)
scene.frame_start = 1; scene.frame_end = 250; scene.frame_set(1)
scene.render.engine = 'BLENDER_EEVEE_NEXT'
scene.render.bake_bias = 0.0
scene.render.bake_samples = 0
scene.cycles.sampling_pattern = 'TABULATED_SOBOL'
scene.eevee.use_volume_custom_range = False
bpy.context.view_layer.update()

# ---- added for rendering (the .blend has no active camera and no usable light): camera, sun
cam_auto = bpy.data.cameras.new('AutoCamera')
cam_auto.lens = 50.0
cam_auto.sensor_width = 36.0
cam_auto.clip_end = 2375.08
ob_auto_camera = bpy.data.objects.new('AutoCamera', cam_auto)
scene.collection.objects.link(ob_auto_camera)
ob_auto_camera.location = (143.383, -160.474, 183.866)
ob_auto_camera.rotation_euler = (1.09748, -7.21219e-08, 0.694738)
scene.camera = ob_auto_camera
light_auto_sun = bpy.data.lights.new('AutoSun', 'SUN')
light_auto_sun.energy = 3.0
light_auto_sun.angle = 0.0523599
ob_auto_sun = bpy.data.objects.new('AutoSun', light_auto_sun)
scene.collection.objects.link(ob_auto_sun)
ob_auto_sun.rotation_euler = (0.872665, 0.174533, 0.523599)
bpy.context.view_layer.update()
